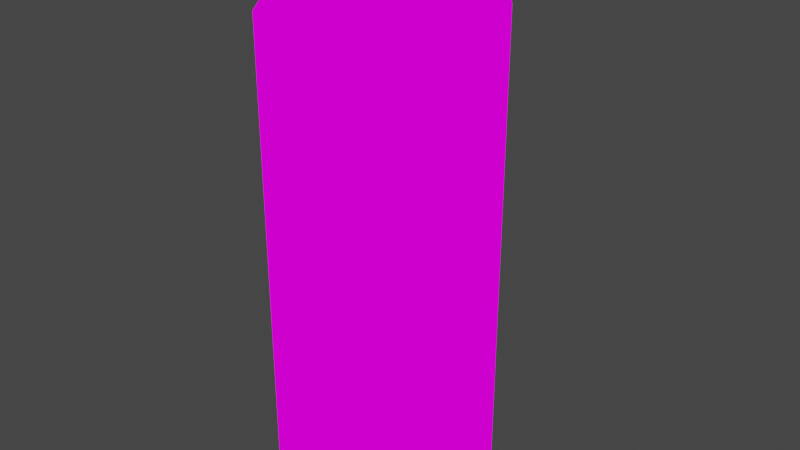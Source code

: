 # Source: milk_carton_open.blend  (saved by Blender 3.6.13; exported with 4.5.12 LTS)
import bpy
from mathutils import Matrix  # noqa: F401  (used for matrix-valued properties, if any)

bpy.ops.wm.read_factory_settings(use_empty=True)
scene = bpy.context.scene
scene.name = 'Scene'

# ---- collections
col_collection = bpy.data.collections.new('Collection'); scene.collection.children.link(col_collection)

# ---- images (referenced by path relative to the original .blend; pixels are not part of the script)
import os
ASSET_DIR = os.environ.get("B2B_ASSET_DIR", "")  # directory of the original .blend (textures are referenced by path, not embedded)
HERE = os.path.dirname(os.path.abspath(__file__))  # packed textures are extracted next to this script under _unpacked/

def load_image(name, relpath, width, height, colorspace="sRGB"):
    """Load a texture the original file referenced (path relative to the .blend, or extracted next to this script)."""
    p = next((c for c in (os.path.join(HERE, relpath), os.path.join(ASSET_DIR, relpath)) if relpath and os.path.exists(c)), "")
    if p:
        img = bpy.data.images.load(p, check_existing=True)
        img.name = name
    else:  # same state as the original file: an image datablock whose file is absent (Cycles renders it pink)
        img = bpy.data.images.new(name, width, height)
        img.source = "FILE"
        img.filepath = "//" + (relpath or name)
    img.colorspace_settings.name = colorspace
    return img
img_milk_carton_png = load_image('milk_carton.png', 'milk_carton.png', 1024, 1024, 'sRGB')
img_milk_carton_bottom_png = load_image('milk_carton_bottom.png', 'milk_carton_bottom.png', 1024, 1024, 'sRGB')

# ---- materials (node trees are filled in below, after node groups)
mat_milk_carton = bpy.data.materials.new('milk_carton')
mat_milk_carton.use_transparent_shadow = False
mat_milk_carton_bottom = bpy.data.materials.new('milk_carton_bottom')
mat_milk_carton_bottom.use_transparent_shadow = False

# ---- material node trees
mat_milk_carton.use_nodes = True; mat_milk_carton.node_tree.nodes.clear()
_N = mat_milk_carton.node_tree.nodes; _L = mat_milk_carton.node_tree.links
n0 = _N.new('ShaderNodeOutputMaterial'); n0.name = 'Material Output'; n0.location = (-72, 261)
n1 = _N.new('ShaderNodeTexImage'); n1.name = 'Image Texture'; n1.location = (-586, 278)
n1.image = img_milk_carton_png
n1.extension = 'MIRROR'
_L.new(n1.outputs[0], n0.inputs[0])
n0.is_active_output = True
mat_milk_carton_bottom.use_nodes = True; mat_milk_carton_bottom.node_tree.nodes.clear()
_N = mat_milk_carton_bottom.node_tree.nodes; _L = mat_milk_carton_bottom.node_tree.links
n0 = _N.new('ShaderNodeTexImage'); n0.name = 'Image Texture'; n0.location = (-586, 278)
n0.image = img_milk_carton_bottom_png
n0.extension = 'MIRROR'
n1 = _N.new('ShaderNodeOutputMaterial'); n1.name = 'Material Output'; n1.location = (231, 268)
n2 = _N.new('ShaderNodeRGBToBW'); n2.name = 'RGB to BW'; n2.location = (-279, 258)
n3 = _N.new('ShaderNodeMix'); n3.name = 'Mix'; n3.location = (-29, 235)
n3.data_type = 'RGBA'
n3.blend_type = 'MULTIPLY'
n3.inputs[0].default_value = 1.0
n3.inputs[7].default_value = (0.7379, 0.6939, 0.6038, 1.0)
_L.new(n0.outputs[0], n2.inputs[0])
_L.new(n2.outputs[0], n3.inputs[6])
_L.new(n3.outputs[2], n1.inputs[0])
n1.is_active_output = True

# ---- world
world_world = bpy.data.worlds.new('World'); scene.world = world_world
world_world.use_nodes = True; world_world.node_tree.nodes.clear()
_N = world_world.node_tree.nodes; _L = world_world.node_tree.links
n0 = _N.new('ShaderNodeOutputWorld'); n0.name = 'World Output'; n0.location = (300, 300)
n1 = _N.new('ShaderNodeBackground'); n1.name = 'Background'; n1.location = (10, 300)
n1.inputs[0].default_value = (0.05088, 0.05088, 0.05088, 1.0)
_L.new(n1.outputs[0], n0.inputs[0])
n0.is_active_output = True
world_world.color = (0.05088, 0.05088, 0.05088)
world_world.use_sun_shadow = False
world_world.sun_shadow_jitter_overblur = 0.0

# ---- meshes
me_milk_carton_open = bpy.data.meshes.new('milk_carton_open')
me_milk_carton_open.from_pydata([(-0.03756, -0.03756, -0.1181), (-0.03756, -0.03756, 0.1181), (-0.03756, 0.03756, -0.1181), (-0.03756, 0.03756, 0.1181), (0.03756, -0.03756, -0.1181), (0.03756, -0.03756, 0.1181), (0.03756, 0.03756, -0.1181), (0.03756, 0.03756, 0.1181), (-0.03756, 0.0, 0.1526), (0.025, 0.02364, 0.1606), (-0.00256, 0.0, 0.1381), (0.055, 0.0, 0.1606), (-0.03756, 0.03756, 0.1181), (0.03756, 0.03756, 0.1181), (-0.03756, 0.0, 0.1526), (0.0, 0.0, 0.1526), (-0.03756, -0.03756, 0.1181), (0.03756, -0.03756, 0.1181), (-0.03756, 0.0, 0.1526), (0.025, -0.02364, 0.1606), (0.0, 0.0, 0.1526), (0.03756, -0.03756, 0.1181), (0.025, 0.0, 0.1026)], [], [(2, 3, 7, 6), (4, 5, 1, 0), (2, 6, 4, 0), (7, 11, 5), (10, 3, 1), (8, 3, 10), (8, 10, 1), (9, 11, 7), (6, 7, 5, 4), (2, 0, 1, 3), (13, 15, 9), (15, 13, 12, 14), (18, 16, 17, 20), (20, 17, 19), (19, 21, 11), (11, 22, 19), (20, 19, 22), (22, 9, 20), (11, 9, 22)])
me_milk_carton_open.polygons.foreach_set('material_index', [0, 0, 1, 0, 0, 0, 0, 0, 0, 0, 0, 0, 0, 0, 0, 0, 0, 0, 0])
_uv = me_milk_carton_open.uv_layers.new(name='UVMap')
_uv.uv.foreach_set('vector', [0.0, 0.0, 0.0, 0.725, 1.0, 0.725, 1.0, 0.0, 1.0, 0.12, 1.0, 1.0, 0.0, 1.0, 3.777e-08, 0.12, 0.0, 2.0, 0.0, -2.98e-08, 2.0, 2.98e-08, 2.0, 2.0, 0.0, -2.98e-08, 0.5, 0.125, 1.0, 2.98e-08, 0.5, 0.425, 2.98e-08, 0.55, 1.0, 0.55, 0.44, 0.79, 0.44, 0.79, 0.44, 0.79, 0.44, 0.79, 0.44, 0.79, 0.44, 0.79, -2.372e-05, 1.0, 0.5, 1.0, 0.0, 0.825, 1.0, 0.725, 1.0, 2.142e-08, 0.0, -2.148e-08, 0.0, 0.725, 1.192e-07, 0.725, 1.0, 0.725, 1.0, 0.0, 0.0, 0.0, 0.0, 0.825, 0.5, 1.0, -2.372e-05, 1.0, 0.5, 1.0, 0.0, 0.825, 1.0, 0.825, 1.0, 1.0, 0.0, 0.825, 0.0, 1.0, 1.0, 1.0, 0.5, 0.825, 0.5, 0.825, 1.0, 1.0, 1.0, 0.825, 1.0, 0.825, 1.0, 1.0, 0.5, 0.825, 0.4375, 0.813, 0.4375, 0.788, 0.4375, 0.813, 0.4375, 0.813, 0.4375, 0.813, 0.4375, 0.788, 0.4375, 0.788, 0.4375, 0.813, 0.4375, 0.813, 0.4375, 0.813, 0.4375, 0.813, 0.4375, 0.788])
me_milk_carton_open.materials.append(mat_milk_carton)
me_milk_carton_open.materials.append(mat_milk_carton_bottom)
me_milk_carton_open.update()

# ---- objects
ob_milk_carton_open = bpy.data.objects.new('milk_carton_open', me_milk_carton_open)

# ---- transforms, parenting, visibility, modifiers, constraints
ob_milk_carton_open.location = (0.0, 0.0, 0.0)

# ---- collection membership
col_collection.objects.link(ob_milk_carton_open)

# ---- scene / render settings (as saved in the file)
scene.frame_start = 1; scene.frame_end = 250; scene.frame_set(1)
scene.render.engine = 'BLENDER_EEVEE_NEXT'
scene.cycles.sampling_pattern = 'TABULATED_SOBOL'
scene.view_settings.view_transform = 'Filmic'
bpy.context.view_layer.update()

# ---- added for rendering (the .blend has no active camera and no usable light): camera, sun
cam_auto = bpy.data.cameras.new('AutoCamera')
cam_auto.lens = 50.0
cam_auto.sensor_width = 36.0
cam_auto.clip_end = 1000.0
ob_auto_camera = bpy.data.objects.new('AutoCamera', cam_auto)
scene.collection.objects.link(ob_auto_camera)
ob_auto_camera.location = (0.289177, -0.336549, 0.24557)
ob_auto_camera.rotation_euler = (1.09748, -7.21219e-08, 0.694738)
scene.camera = ob_auto_camera
light_auto_sun = bpy.data.lights.new('AutoSun', 'SUN')
light_auto_sun.energy = 3.0
light_auto_sun.angle = 0.0523599
ob_auto_sun = bpy.data.objects.new('AutoSun', light_auto_sun)
scene.collection.objects.link(ob_auto_sun)
ob_auto_sun.rotation_euler = (0.872665, 0.174533, 0.523599)
bpy.context.view_layer.update()
